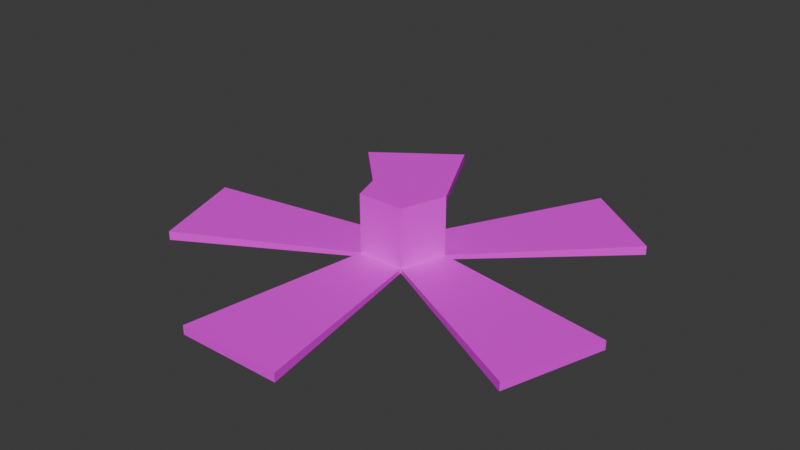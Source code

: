 # Source: fan.blend  (saved by Blender 4.3.34; exported with 4.5.12 LTS)
import bpy
from mathutils import Matrix  # noqa: F401  (used for matrix-valued properties, if any)

bpy.ops.wm.read_factory_settings(use_empty=True)
scene = bpy.context.scene
scene.name = 'Scene'

# ---- collections
col_collection = bpy.data.collections.new('Collection'); scene.collection.children.link(col_collection)

# ---- images (referenced by path relative to the original .blend; pixels are not part of the script)
import os
ASSET_DIR = os.environ.get("B2B_ASSET_DIR", "")  # directory of the original .blend (textures are referenced by path, not embedded)
HERE = os.path.dirname(os.path.abspath(__file__))  # packed textures are extracted next to this script under _unpacked/

def load_image(name, relpath, width, height, colorspace="sRGB"):
    """Load a texture the original file referenced (path relative to the .blend, or extracted next to this script)."""
    p = next((c for c in (os.path.join(HERE, relpath), os.path.join(ASSET_DIR, relpath)) if relpath and os.path.exists(c)), "")
    if p:
        img = bpy.data.images.load(p, check_existing=True)
        img.name = name
    else:  # same state as the original file: an image datablock whose file is absent (Cycles renders it pink)
        img = bpy.data.images.new(name, width, height)
        img.source = "FILE"
        img.filepath = "//" + (relpath or name)
    img.colorspace_settings.name = colorspace
    return img
img_fan_webp = load_image('fan.webp', 'fan.webp', 1024, 1024, 'sRGB')

# ---- materials (node trees are filled in below, after node groups)
mat_material = bpy.data.materials.new('Material')
mat_material.alpha_threshold = 0.0
mat_material.roughness = 0.5
mat_material.line_color = (0.0, 0.0, 0.0, 1.0)

# ---- material node trees
mat_material.use_nodes = True; mat_material.node_tree.nodes.clear()
_N = mat_material.node_tree.nodes; _L = mat_material.node_tree.links
n0 = _N.new('ShaderNodeOutputMaterial'); n0.name = 'Material Output'; n0.location = (300, 300)
n1 = _N.new('ShaderNodeBsdfPrincipled'); n1.name = 'Principled BSDF'; n1.location = (10, 300)
n1.inputs[3].default_value = 1.45
n2 = _N.new('ShaderNodeTexImage'); n2.name = 'Image Texture'; n2.location = (-280, 280)
n2.image = img_fan_webp
_L.new(n1.outputs[0], n0.inputs[0])
_L.new(n2.outputs[0], n1.inputs[0])
n0.is_active_output = True

# ---- world
world_world = bpy.data.worlds.new('World'); scene.world = world_world
world_world.use_nodes = True; world_world.node_tree.nodes.clear()
_N = world_world.node_tree.nodes; _L = world_world.node_tree.links
n0 = _N.new('ShaderNodeOutputWorld'); n0.name = 'World Output'; n0.location = (300, 300)
n1 = _N.new('ShaderNodeBackground'); n1.name = 'Background'; n1.location = (10, 300)
n1.inputs[0].default_value = (0.05088, 0.05088, 0.05088, 1.0)
_L.new(n1.outputs[0], n0.inputs[0])
n0.is_active_output = True
world_world.color = (0.05088, 0.05088, 0.05088)
world_world.sun_shadow_jitter_overblur = 0.0

# ---- meshes
me_cube_002 = bpy.data.meshes.new('Cube.002')
me_cube_002.from_pydata([(-14.49, 12.32, -1.609), (-7.243, 17.58, -1.609), (-16.2, -9.969, -1.609), (-18.96, -1.454, -1.609), (4.476, -18.48, -1.609), (-4.476, -18.48, -1.609), (18.96, -1.454, -1.609), (16.2, -9.969, -1.609), (7.243, 17.58, -1.609), (14.49, 12.32, -1.609), (0.0, 3.43, -1.609), (0.0, 3.43, 3.43), (3.262, 1.06, -1.609), (3.262, 1.06, 3.43), (2.016, -2.775, -1.609), (2.016, -2.775, 3.43), (-2.016, -2.775, -1.609), (-2.016, -2.775, 3.43), (-3.262, 1.06, -1.609), (-3.262, 1.06, 3.43), (-14.49, 12.32, -2.374), (-7.243, 17.58, -2.374), (-16.2, -9.969, -2.374), (-18.96, -1.454, -2.374), (4.476, -18.48, -2.374), (-4.476, -18.48, -2.374), (18.96, -1.454, -2.374), (16.2, -9.969, -2.374), (7.243, 17.58, -2.374), (14.49, 12.32, -2.374), (0.0, 3.43, -1.979), (3.262, 1.06, -1.979), (2.016, -2.775, -1.979), (-2.016, -2.775, -1.979), (-3.262, 1.06, -1.979)], [], [(10, 11, 13, 12), (12, 13, 15, 14), (14, 15, 17, 16), (13, 11, 19, 17, 15), (16, 17, 19, 18), (18, 19, 11, 10), (8, 9, 29, 28), (14, 4, 24, 32), (6, 7, 27, 26), (3, 18, 34, 23), (4, 5, 25, 24), (16, 2, 22, 33), (30, 31, 32, 33, 34), (28, 29, 31, 30), (20, 21, 30, 34), (22, 23, 34, 33), (24, 25, 33, 32), (26, 27, 32, 31), (5, 16, 33, 25), (10, 8, 28, 30), (12, 6, 26, 31), (9, 12, 31, 29), (7, 14, 32, 27), (18, 0, 20, 34), (0, 1, 21, 20), (1, 10, 30, 21), (2, 3, 23, 22), (5, 4, 14, 16), (7, 6, 12, 14), (9, 8, 10, 12), (1, 0, 18, 10), (3, 2, 16, 18)])
_uv = me_cube_002.uv_layers.new(name='UVMap')
_uv.uv.foreach_set('vector', [0.9329, 0.7233, 0.8935, 0.7233, 0.8935, 0.617, 0.9329, 0.617, 0.9329, 0.5107, 0.8935, 0.5107, 0.8935, 0.4044, 0.9329, 0.4044, 0.9329, 0.936, 0.8935, 0.936, 0.8935, 0.8296, 0.9329, 0.8296, 0.8916, 0.682, 0.9611, 0.7531, 0.9366, 0.858, 0.8676, 0.8638, 0.8379, 0.7675, 0.9329, 0.617, 0.8935, 0.617, 0.8935, 0.5107, 0.9329, 0.5107, 0.9329, 0.8296, 0.8935, 0.8296, 0.8935, 0.7233, 0.9329, 0.7233, 0.9367, 0.5722, 0.9367, 0.05754, 0.9479, 0.05754, 0.9479, 0.5722, 0.9298, 0.1018, 0.9298, 0.8794, 0.9122, 0.8794, 0.9122, 0.1018, 0.9479, 0.95, 0.9479, 0.5722, 0.9591, 0.5722, 0.9591, 0.95, 0.8584, 0.05754, 0.8584, 0.9504, 0.8472, 0.9504, 0.8472, 0.05754, 0.9479, 0.5722, 0.9479, 0.05754, 0.9591, 0.05754, 0.9591, 0.5722, 0.9122, 0.1018, 0.9122, 0.9339, 0.8946, 0.9339, 0.8946, 0.1018, 0.5612, 0.4725, 0.536, 0.5785, 0.4661, 0.5857, 0.4361, 0.4868, 0.491, 0.4015, 0.7968, 0.481, 0.754, 0.707, 0.536, 0.5785, 0.5612, 0.4725, 0.5907, 0.06803, 0.7135, 0.1815, 0.5612, 0.4725, 0.491, 0.4015, 0.2415, 0.2429, 0.353, 0.1025, 0.491, 0.4015, 0.4361, 0.4868, 0.2517, 0.773, 0.1967, 0.5945, 0.4361, 0.4868, 0.4661, 0.5857, 0.583, 0.93, 0.4649, 0.9596, 0.4661, 0.5857, 0.536, 0.5785, 0.8695, 0.05754, 0.8695, 0.9504, 0.8584, 0.9504, 0.8584, 0.05754, 0.8807, 0.05754, 0.8807, 0.9504, 0.8695, 0.9504, 0.8695, 0.05754, 0.9143, 0.05754, 0.9143, 0.7643, 0.9031, 0.7643, 0.9031, 0.05754, 0.9298, 0.8794, 0.9298, 0.1018, 0.9474, 0.1018, 0.9474, 0.8794, 0.8919, 0.7643, 0.8919, 0.05754, 0.9031, 0.05754, 0.9031, 0.7643, 0.8919, 0.05754, 0.8919, 0.9504, 0.8807, 0.9504, 0.8807, 0.05754, 0.9143, 0.6213, 0.9143, 0.05754, 0.9255, 0.05754, 0.9255, 0.6213, 0.8946, 0.1018, 0.8946, 0.9339, 0.877, 0.9339, 0.877, 0.1018, 0.9255, 0.6213, 0.9255, 0.05754, 0.9367, 0.05754, 0.9367, 0.6213, 0.7981, 0.4882, 0.7525, 0.7299, 0.5529, 0.5762, 0.5673, 0.4848, 0.5958, 0.9346, 0.4555, 0.9535, 0.4708, 0.6145, 0.5356, 0.5993, 0.2581, 0.7737, 0.1997, 0.5906, 0.4202, 0.4961, 0.4499, 0.5829, 0.2483, 0.2372, 0.3464, 0.1096, 0.4746, 0.3855, 0.4227, 0.4561, 0.573, 0.05754, 0.7146, 0.1892, 0.5704, 0.4513, 0.5056, 0.3787])
me_cube_002.materials.append(mat_material)
me_cube_002.use_mirror_vertex_groups = False
me_cube_002.update()

# ---- objects
ob_fan = bpy.data.objects.new('Fan', me_cube_002)

# ---- transforms, parenting, visibility, modifiers, constraints
ob_fan.location = (0.0, 0.0, 0.0)
ob_fan.scale = (0.2916, 0.2916, 0.2916)
ob_fan.lock_rotations_4d = False
ob_fan.empty_display_type = 'ARROWS'
ob_fan.lineart.crease_threshold = 0.0

# ---- collection membership
col_collection.objects.link(ob_fan)

# ---- scene / render settings (as saved in the file)
scene.frame_start = 1; scene.frame_end = 250; scene.frame_set(1)
scene.render.engine = 'BLENDER_EEVEE_NEXT'
bpy.context.view_layer.update()

# ---- added for rendering (the .blend has no active camera and no usable light): camera, sun
cam_auto = bpy.data.cameras.new('AutoCamera')
cam_auto.lens = 50.0
cam_auto.sensor_width = 36.0
cam_auto.clip_end = 1000.0
ob_auto_camera = bpy.data.objects.new('AutoCamera', cam_auto)
scene.collection.objects.link(ob_auto_camera)
ob_auto_camera.location = (14.2047, -17.1767, 11.5177)
ob_auto_camera.rotation_euler = (1.09748, -7.21219e-08, 0.694738)
scene.camera = ob_auto_camera
light_auto_sun = bpy.data.lights.new('AutoSun', 'SUN')
light_auto_sun.energy = 3.0
light_auto_sun.angle = 0.0523599
ob_auto_sun = bpy.data.objects.new('AutoSun', light_auto_sun)
scene.collection.objects.link(ob_auto_sun)
ob_auto_sun.rotation_euler = (0.872665, 0.174533, 0.523599)
bpy.context.view_layer.update()
